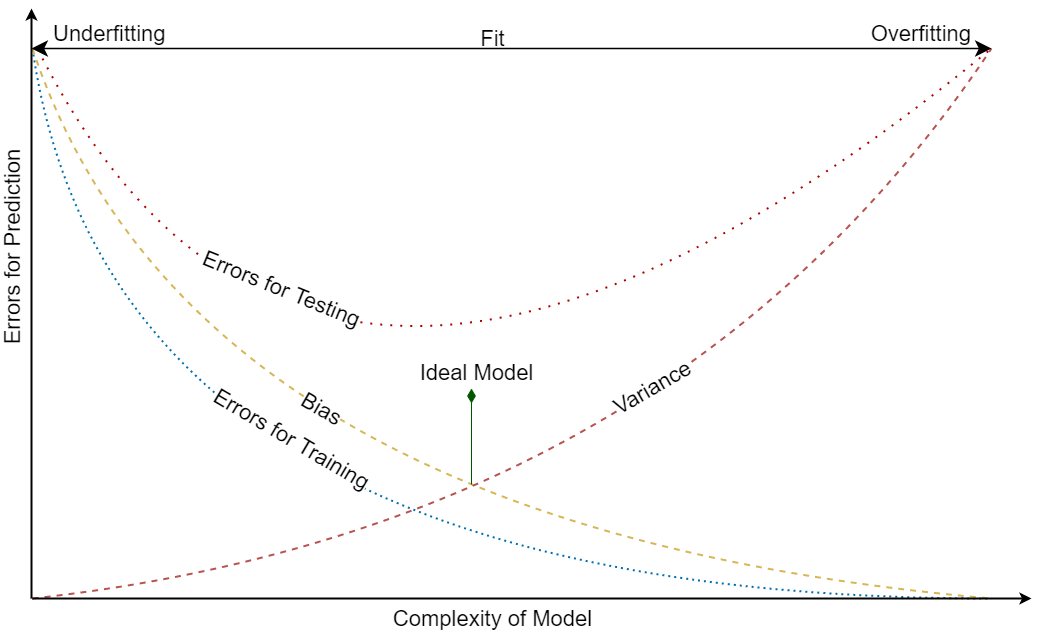

The diagram above was exported from draw.io. Its source (the exported page's mxGraphModel, read from the mxfile embedded in the PNG):
<mxGraphModel dx="2014" dy="1108" grid="1" gridSize="10" guides="1" tooltips="1" connect="1" arrows="1" fold="1" page="1" pageScale="1" pageWidth="1169" pageHeight="827" math="0" shadow="0">
  <root>
    <mxCell id="0" />
    <mxCell id="1" parent="0" />
    <mxCell id="elcBWUR2KeZ3RY8W1XJq-10" value="" style="endArrow=none;html=1;curved=1;endFill=0;dashed=1;dashPattern=1 2;fillColor=#1ba1e2;strokeColor=#006EAF;strokeWidth=2;endSize=12;startSize=12;" parent="1" edge="1">
      <mxGeometry relative="1" as="geometry">
        <mxPoint x="41" y="240" as="sourcePoint" />
        <mxPoint x="1000" y="790" as="targetPoint" />
        <Array as="points">
          <mxPoint x="120" y="790" />
        </Array>
      </mxGeometry>
    </mxCell>
    <mxCell id="elcBWUR2KeZ3RY8W1XJq-11" value="Errors for Training" style="edgeLabel;resizable=0;html=1;align=center;verticalAlign=middle;rotation=30.5;fontSize=22;" parent="elcBWUR2KeZ3RY8W1XJq-10" connectable="0" vertex="1">
      <mxGeometry relative="1" as="geometry">
        <mxPoint x="17" y="-160" as="offset" />
      </mxGeometry>
    </mxCell>
    <mxCell id="elcBWUR2KeZ3RY8W1XJq-18" value="" style="endArrow=none;html=1;shadow=0;dashed=1;sketch=0;startSize=12;endSize=12;endFill=0;fillColor=#fff2cc;strokeColor=#d6b656;strokeWidth=2;curved=1;" parent="1" edge="1">
      <mxGeometry relative="1" as="geometry">
        <mxPoint x="41" y="240" as="sourcePoint" />
        <mxPoint x="1000" y="790" as="targetPoint" />
        <Array as="points">
          <mxPoint x="200" y="720" />
        </Array>
      </mxGeometry>
    </mxCell>
    <mxCell id="elcBWUR2KeZ3RY8W1XJq-19" value="Bias" style="edgeLabel;resizable=0;html=1;align=center;verticalAlign=middle;rotation=30;fontSize=22;" parent="elcBWUR2KeZ3RY8W1XJq-18" connectable="0" vertex="1">
      <mxGeometry relative="1" as="geometry">
        <mxPoint x="-18" y="-133" as="offset" />
      </mxGeometry>
    </mxCell>
    <mxCell id="elcBWUR2KeZ3RY8W1XJq-22" value="" style="endArrow=none;html=1;shadow=0;dashed=1;sketch=0;startSize=12;endSize=12;endFill=0;fillColor=#f8cecc;strokeColor=#b85450;strokeWidth=2;curved=1;" parent="1" edge="1">
      <mxGeometry relative="1" as="geometry">
        <mxPoint x="41" y="790" as="sourcePoint" />
        <mxPoint x="1000" y="240" as="targetPoint" />
        <Array as="points">
          <mxPoint x="680" y="720" />
        </Array>
      </mxGeometry>
    </mxCell>
    <mxCell id="elcBWUR2KeZ3RY8W1XJq-23" value="Variance" style="edgeLabel;resizable=0;html=1;align=center;verticalAlign=middle;rotation=-30;fontSize=22;" parent="elcBWUR2KeZ3RY8W1XJq-22" connectable="0" vertex="1">
      <mxGeometry relative="1" as="geometry">
        <mxPoint x="13" y="-144" as="offset" />
      </mxGeometry>
    </mxCell>
    <mxCell id="elcBWUR2KeZ3RY8W1XJq-24" value="Errors for Prediction" style="edgeLabel;resizable=0;html=1;align=center;verticalAlign=middle;rotation=-90;fontSize=22;" parent="1" connectable="0" vertex="1">
      <mxGeometry x="21.004026887611246" y="440.0038758402379" as="geometry" />
    </mxCell>
    <mxCell id="elcBWUR2KeZ3RY8W1XJq-25" value="" style="endArrow=classic;html=1;shadow=0;sketch=0;startSize=12;endSize=12;strokeWidth=1.5;curved=1;startArrow=classic;startFill=1;" parent="1" edge="1">
      <mxGeometry relative="1" as="geometry">
        <mxPoint x="40" y="240" as="sourcePoint" />
        <mxPoint x="1000" y="240" as="targetPoint" />
      </mxGeometry>
    </mxCell>
    <mxCell id="elcBWUR2KeZ3RY8W1XJq-26" value="Fit" style="edgeLabel;resizable=0;html=1;align=center;verticalAlign=middle;fontSize=22;labelBackgroundColor=none;" parent="elcBWUR2KeZ3RY8W1XJq-25" connectable="0" vertex="1">
      <mxGeometry relative="1" as="geometry">
        <mxPoint x="-20" y="-10" as="offset" />
      </mxGeometry>
    </mxCell>
    <mxCell id="elcBWUR2KeZ3RY8W1XJq-27" value="Underfitting" style="edgeLabel;resizable=0;html=1;align=left;verticalAlign=bottom;fontSize=22;" parent="elcBWUR2KeZ3RY8W1XJq-25" connectable="0" vertex="1">
      <mxGeometry x="-1" relative="1" as="geometry">
        <mxPoint x="20" as="offset" />
      </mxGeometry>
    </mxCell>
    <mxCell id="elcBWUR2KeZ3RY8W1XJq-28" value="Overfitting" style="edgeLabel;resizable=0;html=1;align=right;verticalAlign=bottom;fontSize=22;" parent="elcBWUR2KeZ3RY8W1XJq-25" connectable="0" vertex="1">
      <mxGeometry x="1" relative="1" as="geometry">
        <mxPoint x="-20" as="offset" />
      </mxGeometry>
    </mxCell>
    <mxCell id="elcBWUR2KeZ3RY8W1XJq-32" value="" style="endArrow=none;html=1;curved=1;endFill=0;dashed=1;dashPattern=1 4;fillColor=#e51400;strokeColor=#B20000;strokeWidth=2;endSize=12;startSize=12;" parent="1" edge="1">
      <mxGeometry relative="1" as="geometry">
        <mxPoint x="51" y="250" as="sourcePoint" />
        <mxPoint x="1000" y="240" as="targetPoint" />
        <Array as="points">
          <mxPoint x="330" y="790" />
        </Array>
      </mxGeometry>
    </mxCell>
    <mxCell id="elcBWUR2KeZ3RY8W1XJq-33" value="Errors for Testing" style="edgeLabel;resizable=0;html=1;align=center;verticalAlign=middle;rotation=22.1;fontSize=22;" parent="elcBWUR2KeZ3RY8W1XJq-32" connectable="0" vertex="1">
      <mxGeometry relative="1" as="geometry">
        <mxPoint x="-140" y="-228" as="offset" />
      </mxGeometry>
    </mxCell>
    <mxCell id="elcBWUR2KeZ3RY8W1XJq-34" value="Complexity of Model" style="edgeLabel;resizable=0;html=1;align=center;verticalAlign=middle;rotation=0;fontSize=22;" parent="1" connectable="0" vertex="1">
      <mxGeometry x="500.00402688761125" y="810.0038758402379" as="geometry" />
    </mxCell>
    <mxCell id="elcBWUR2KeZ3RY8W1XJq-35" value="" style="endArrow=diamondThin;html=1;shadow=0;sketch=0;startSize=12;endSize=12;strokeWidth=1;curved=1;endFill=1;fillColor=#008a00;strokeColor=#005700;" parent="1" edge="1">
      <mxGeometry width="50" height="50" relative="1" as="geometry">
        <mxPoint x="480" y="676" as="sourcePoint" />
        <mxPoint x="480" y="580" as="targetPoint" />
      </mxGeometry>
    </mxCell>
    <mxCell id="elcBWUR2KeZ3RY8W1XJq-36" value="Ideal Model" style="text;html=1;align=center;verticalAlign=middle;resizable=0;points=[];autosize=1;fontSize=22;" parent="1" vertex="1">
      <mxGeometry x="420" y="550" width="130" height="30" as="geometry" />
    </mxCell>
    <mxCell id="elcBWUR2KeZ3RY8W1XJq-6" value="" style="endArrow=classic;html=1;rounded=0;endFill=1;strokeWidth=2;" parent="1" edge="1">
      <mxGeometry width="50" height="50" relative="1" as="geometry">
        <mxPoint x="40" y="790" as="sourcePoint" />
        <mxPoint x="40" y="200" as="targetPoint" />
      </mxGeometry>
    </mxCell>
    <mxCell id="elcBWUR2KeZ3RY8W1XJq-7" value="" style="endArrow=classic;html=1;rounded=0;endFill=1;strokeWidth=2;" parent="1" edge="1">
      <mxGeometry width="50" height="50" relative="1" as="geometry">
        <mxPoint x="41" y="790" as="sourcePoint" />
        <mxPoint x="1040" y="790" as="targetPoint" />
      </mxGeometry>
    </mxCell>
  </root>
</mxGraphModel>